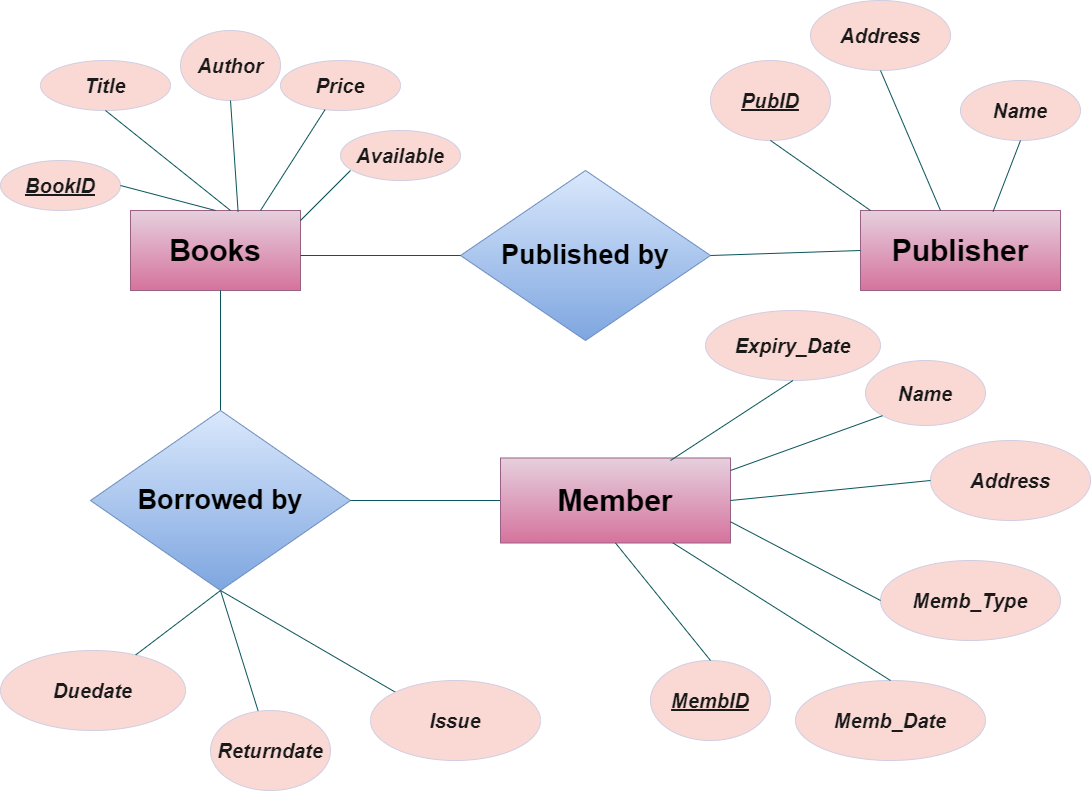

The diagram above was exported from draw.io. Its source (the exported page's mxGraphModel, read from the mxfile embedded in the PNG):
<mxGraphModel dx="1750" dy="915" grid="1" gridSize="10" guides="1" tooltips="1" connect="1" arrows="1" fold="1" page="1" pageScale="1" pageWidth="1100" pageHeight="850" math="0" shadow="0">
  <root>
    <mxCell id="0" />
    <mxCell id="1" parent="0" />
    <mxCell id="VkfNkk22ph1RqWk2mNfj-1" value="Title" style="ellipse;whiteSpace=wrap;html=1;strokeColor=#D0CEE2;fontColor=#1A1A1A;fillColor=#FAD9D5;fontSize=20;fontStyle=3" vertex="1" parent="1">
      <mxGeometry x="40" y="70" width="130" height="50" as="geometry" />
    </mxCell>
    <mxCell id="VkfNkk22ph1RqWk2mNfj-3" value="Books" style="rounded=0;whiteSpace=wrap;html=1;strokeColor=#996185;fillColor=#e6d0de;gradientColor=#d5739d;fontSize=30;fontStyle=1" vertex="1" parent="1">
      <mxGeometry x="130" y="220" width="170" height="80" as="geometry" />
    </mxCell>
    <mxCell id="VkfNkk22ph1RqWk2mNfj-4" value="" style="endArrow=none;html=1;rounded=0;strokeColor=#09555B;fontColor=#1A1A1A;entryX=0.5;entryY=1;entryDx=0;entryDy=0;" edge="1" parent="1" target="VkfNkk22ph1RqWk2mNfj-1">
      <mxGeometry width="50" height="50" relative="1" as="geometry">
        <mxPoint x="230" y="220" as="sourcePoint" />
        <mxPoint x="120" y="110" as="targetPoint" />
      </mxGeometry>
    </mxCell>
    <mxCell id="VkfNkk22ph1RqWk2mNfj-5" value="Price" style="ellipse;whiteSpace=wrap;html=1;strokeColor=#D0CEE2;fontColor=#1A1A1A;fillColor=#FAD9D5;fontSize=20;fontStyle=3" vertex="1" parent="1">
      <mxGeometry x="280" y="70" width="120" height="50" as="geometry" />
    </mxCell>
    <mxCell id="VkfNkk22ph1RqWk2mNfj-8" value="Available" style="ellipse;whiteSpace=wrap;html=1;strokeColor=#D0CEE2;fontColor=#1A1A1A;fillColor=#FAD9D5;fontStyle=3;fontSize=20;" vertex="1" parent="1">
      <mxGeometry x="340" y="140" width="120" height="50" as="geometry" />
    </mxCell>
    <mxCell id="VkfNkk22ph1RqWk2mNfj-10" value="BookID" style="ellipse;whiteSpace=wrap;html=1;strokeColor=#D0CEE2;fontColor=#1A1A1A;fillColor=#FAD9D5;fontStyle=7;fontSize=20;" vertex="1" parent="1">
      <mxGeometry y="170" width="120" height="50" as="geometry" />
    </mxCell>
    <mxCell id="VkfNkk22ph1RqWk2mNfj-11" value="" style="endArrow=none;html=1;rounded=0;strokeColor=#09555B;fontColor=#1A1A1A;exitX=1;exitY=0.5;exitDx=0;exitDy=0;entryX=0.5;entryY=0;entryDx=0;entryDy=0;" edge="1" parent="1" source="VkfNkk22ph1RqWk2mNfj-10" target="VkfNkk22ph1RqWk2mNfj-3">
      <mxGeometry width="50" height="50" relative="1" as="geometry">
        <mxPoint x="90" y="200" as="sourcePoint" />
        <mxPoint x="180" y="225" as="targetPoint" />
      </mxGeometry>
    </mxCell>
    <mxCell id="VkfNkk22ph1RqWk2mNfj-14" value="" style="endArrow=none;html=1;rounded=0;strokeColor=#09555B;fontColor=#1A1A1A;" edge="1" parent="1">
      <mxGeometry width="50" height="50" relative="1" as="geometry">
        <mxPoint x="300" y="230" as="sourcePoint" />
        <mxPoint x="350" y="180" as="targetPoint" />
      </mxGeometry>
    </mxCell>
    <mxCell id="VkfNkk22ph1RqWk2mNfj-16" value="" style="endArrow=none;html=1;rounded=0;strokeColor=#09555B;fontColor=#1A1A1A;" edge="1" parent="1" target="VkfNkk22ph1RqWk2mNfj-5">
      <mxGeometry width="50" height="50" relative="1" as="geometry">
        <mxPoint x="260" y="220" as="sourcePoint" />
        <mxPoint x="310" y="170" as="targetPoint" />
      </mxGeometry>
    </mxCell>
    <mxCell id="VkfNkk22ph1RqWk2mNfj-17" value="Author" style="ellipse;whiteSpace=wrap;html=1;strokeColor=#D0CEE2;fontColor=#1A1A1A;fillColor=#FAD9D5;fontSize=20;fontStyle=3" vertex="1" parent="1">
      <mxGeometry x="180" y="40" width="100" height="70" as="geometry" />
    </mxCell>
    <mxCell id="VkfNkk22ph1RqWk2mNfj-18" value="" style="endArrow=none;html=1;rounded=0;strokeColor=#09555B;fontColor=#1A1A1A;entryX=0.5;entryY=1;entryDx=0;entryDy=0;exitX=0.633;exitY=0.015;exitDx=0;exitDy=0;exitPerimeter=0;" edge="1" parent="1" source="VkfNkk22ph1RqWk2mNfj-3" target="VkfNkk22ph1RqWk2mNfj-17">
      <mxGeometry width="50" height="50" relative="1" as="geometry">
        <mxPoint x="250" y="220" as="sourcePoint" />
        <mxPoint x="280" y="170" as="targetPoint" />
      </mxGeometry>
    </mxCell>
    <mxCell id="VkfNkk22ph1RqWk2mNfj-20" value="Published by" style="rhombus;whiteSpace=wrap;html=1;strokeColor=#6c8ebf;fillColor=#dae8fc;fontStyle=1;fontSize=27;gradientColor=#7ea6e0;" vertex="1" parent="1">
      <mxGeometry x="460" y="180" width="250" height="170" as="geometry" />
    </mxCell>
    <mxCell id="VkfNkk22ph1RqWk2mNfj-23" value="Publisher" style="rounded=0;whiteSpace=wrap;html=1;strokeColor=#996185;fillColor=#e6d0de;gradientColor=#d5739d;fontSize=30;fontStyle=1" vertex="1" parent="1">
      <mxGeometry x="860" y="220" width="200" height="80" as="geometry" />
    </mxCell>
    <mxCell id="VkfNkk22ph1RqWk2mNfj-24" value="" style="endArrow=none;html=1;rounded=0;strokeColor=#09555B;fontColor=#1A1A1A;entryX=0;entryY=0.5;entryDx=0;entryDy=0;" edge="1" parent="1" target="VkfNkk22ph1RqWk2mNfj-20">
      <mxGeometry width="50" height="50" relative="1" as="geometry">
        <mxPoint x="300" y="265" as="sourcePoint" />
        <mxPoint x="350" y="210" as="targetPoint" />
      </mxGeometry>
    </mxCell>
    <mxCell id="VkfNkk22ph1RqWk2mNfj-25" value="" style="endArrow=none;html=1;rounded=0;strokeColor=#09555B;fontColor=#1A1A1A;entryX=0;entryY=0.5;entryDx=0;entryDy=0;" edge="1" parent="1" target="VkfNkk22ph1RqWk2mNfj-23">
      <mxGeometry width="50" height="50" relative="1" as="geometry">
        <mxPoint x="710" y="265" as="sourcePoint" />
        <mxPoint x="760" y="220" as="targetPoint" />
      </mxGeometry>
    </mxCell>
    <mxCell id="VkfNkk22ph1RqWk2mNfj-27" value="PubID" style="ellipse;whiteSpace=wrap;html=1;strokeColor=#D0CEE2;fontColor=#1A1A1A;fillColor=#FAD9D5;fontSize=20;fontStyle=7" vertex="1" parent="1">
      <mxGeometry x="710" y="70" width="120" height="80" as="geometry" />
    </mxCell>
    <mxCell id="VkfNkk22ph1RqWk2mNfj-28" value="Address" style="ellipse;whiteSpace=wrap;html=1;strokeColor=#D0CEE2;fontColor=#1A1A1A;fillColor=#FAD9D5;fontSize=20;fontStyle=3" vertex="1" parent="1">
      <mxGeometry x="810" y="10" width="140" height="70" as="geometry" />
    </mxCell>
    <mxCell id="VkfNkk22ph1RqWk2mNfj-29" value="Name" style="ellipse;whiteSpace=wrap;html=1;strokeColor=#D0CEE2;fontColor=#1A1A1A;fillColor=#FAD9D5;fontSize=20;fontStyle=3" vertex="1" parent="1">
      <mxGeometry x="960" y="90" width="120" height="60" as="geometry" />
    </mxCell>
    <mxCell id="VkfNkk22ph1RqWk2mNfj-30" value="" style="endArrow=none;html=1;rounded=0;strokeColor=#09555B;fontColor=#1A1A1A;exitX=0.663;exitY=0.013;exitDx=0;exitDy=0;exitPerimeter=0;entryX=0.5;entryY=1;entryDx=0;entryDy=0;" edge="1" parent="1" source="VkfNkk22ph1RqWk2mNfj-23" target="VkfNkk22ph1RqWk2mNfj-29">
      <mxGeometry width="50" height="50" relative="1" as="geometry">
        <mxPoint x="950" y="200" as="sourcePoint" />
        <mxPoint x="1000" y="150" as="targetPoint" />
      </mxGeometry>
    </mxCell>
    <mxCell id="VkfNkk22ph1RqWk2mNfj-31" value="" style="endArrow=none;html=1;rounded=0;strokeColor=#09555B;fontColor=#1A1A1A;entryX=0.5;entryY=1;entryDx=0;entryDy=0;" edge="1" parent="1" target="VkfNkk22ph1RqWk2mNfj-28">
      <mxGeometry width="50" height="50" relative="1" as="geometry">
        <mxPoint x="940" y="220" as="sourcePoint" />
        <mxPoint x="990" y="170" as="targetPoint" />
      </mxGeometry>
    </mxCell>
    <mxCell id="VkfNkk22ph1RqWk2mNfj-32" value="" style="endArrow=none;html=1;rounded=0;strokeColor=#09555B;fontColor=#1A1A1A;entryX=0.5;entryY=1;entryDx=0;entryDy=0;" edge="1" parent="1" target="VkfNkk22ph1RqWk2mNfj-27">
      <mxGeometry width="50" height="50" relative="1" as="geometry">
        <mxPoint x="870" y="220" as="sourcePoint" />
        <mxPoint x="920" y="170" as="targetPoint" />
      </mxGeometry>
    </mxCell>
    <mxCell id="VkfNkk22ph1RqWk2mNfj-34" value="" style="endArrow=none;html=1;rounded=0;strokeColor=#09555B;fontColor=#1A1A1A;exitX=0.5;exitY=0;exitDx=0;exitDy=0;" edge="1" parent="1" source="VkfNkk22ph1RqWk2mNfj-36">
      <mxGeometry width="50" height="50" relative="1" as="geometry">
        <mxPoint x="220" y="500" as="sourcePoint" />
        <mxPoint x="220" y="300" as="targetPoint" />
      </mxGeometry>
    </mxCell>
    <mxCell id="VkfNkk22ph1RqWk2mNfj-36" value="Borrowed by" style="rhombus;whiteSpace=wrap;html=1;strokeColor=#6c8ebf;fillColor=#dae8fc;gradientColor=#7ea6e0;fontSize=27;fontStyle=1" vertex="1" parent="1">
      <mxGeometry x="90" y="420" width="260" height="180" as="geometry" />
    </mxCell>
    <mxCell id="VkfNkk22ph1RqWk2mNfj-37" value="Duedate" style="ellipse;whiteSpace=wrap;html=1;strokeColor=#D0CEE2;fontColor=#1A1A1A;fillColor=#FAD9D5;fontStyle=3;fontSize=20;" vertex="1" parent="1">
      <mxGeometry y="660" width="185" height="80" as="geometry" />
    </mxCell>
    <mxCell id="VkfNkk22ph1RqWk2mNfj-39" value="" style="endArrow=none;html=1;rounded=0;strokeColor=#09555B;fontColor=#1A1A1A;" edge="1" parent="1" source="VkfNkk22ph1RqWk2mNfj-40">
      <mxGeometry width="50" height="50" relative="1" as="geometry">
        <mxPoint x="240" y="680" as="sourcePoint" />
        <mxPoint x="220" y="600" as="targetPoint" />
      </mxGeometry>
    </mxCell>
    <mxCell id="VkfNkk22ph1RqWk2mNfj-40" value="Returndate" style="ellipse;whiteSpace=wrap;html=1;strokeColor=#D0CEE2;fontColor=#1A1A1A;fillColor=#FAD9D5;fontSize=20;fontStyle=3" vertex="1" parent="1">
      <mxGeometry x="210" y="720" width="120" height="80" as="geometry" />
    </mxCell>
    <mxCell id="VkfNkk22ph1RqWk2mNfj-41" value="" style="endArrow=none;html=1;rounded=0;strokeColor=#09555B;fontColor=#1A1A1A;exitX=0.731;exitY=0.055;exitDx=0;exitDy=0;exitPerimeter=0;" edge="1" parent="1" source="VkfNkk22ph1RqWk2mNfj-37">
      <mxGeometry width="50" height="50" relative="1" as="geometry">
        <mxPoint x="160" y="650" as="sourcePoint" />
        <mxPoint x="220" y="600" as="targetPoint" />
      </mxGeometry>
    </mxCell>
    <mxCell id="VkfNkk22ph1RqWk2mNfj-44" value="" style="endArrow=none;html=1;rounded=0;strokeColor=#09555B;fontColor=#1A1A1A;entryX=0;entryY=0;entryDx=0;entryDy=0;" edge="1" parent="1" target="VkfNkk22ph1RqWk2mNfj-45">
      <mxGeometry width="50" height="50" relative="1" as="geometry">
        <mxPoint x="220" y="600" as="sourcePoint" />
        <mxPoint x="480" y="700" as="targetPoint" />
      </mxGeometry>
    </mxCell>
    <mxCell id="VkfNkk22ph1RqWk2mNfj-45" value="Issue" style="ellipse;whiteSpace=wrap;html=1;strokeColor=#D0CEE2;fontColor=#1A1A1A;fillColor=#FAD9D5;fontStyle=3;fontSize=20;" vertex="1" parent="1">
      <mxGeometry x="370" y="690" width="170" height="80" as="geometry" />
    </mxCell>
    <mxCell id="VkfNkk22ph1RqWk2mNfj-46" value="" style="endArrow=none;html=1;rounded=0;strokeColor=#09555B;fontColor=#1A1A1A;exitX=1;exitY=0.5;exitDx=0;exitDy=0;" edge="1" parent="1" source="VkfNkk22ph1RqWk2mNfj-47">
      <mxGeometry width="50" height="50" relative="1" as="geometry">
        <mxPoint x="750" y="470" as="sourcePoint" />
        <mxPoint x="680" y="510" as="targetPoint" />
      </mxGeometry>
    </mxCell>
    <mxCell id="VkfNkk22ph1RqWk2mNfj-48" value="" style="endArrow=none;html=1;rounded=0;strokeColor=#09555B;fontColor=#1A1A1A;exitX=1;exitY=0.5;exitDx=0;exitDy=0;entryX=0;entryY=0.5;entryDx=0;entryDy=0;" edge="1" parent="1" source="VkfNkk22ph1RqWk2mNfj-36" target="VkfNkk22ph1RqWk2mNfj-47">
      <mxGeometry width="50" height="50" relative="1" as="geometry">
        <mxPoint x="350" y="510" as="sourcePoint" />
        <mxPoint x="680" y="510" as="targetPoint" />
      </mxGeometry>
    </mxCell>
    <mxCell id="VkfNkk22ph1RqWk2mNfj-47" value="Member" style="rounded=0;whiteSpace=wrap;html=1;strokeColor=#996185;fillColor=#e6d0de;gradientColor=#d5739d;fontStyle=1;fontSize=30;" vertex="1" parent="1">
      <mxGeometry x="500" y="467.5" width="230" height="85" as="geometry" />
    </mxCell>
    <mxCell id="VkfNkk22ph1RqWk2mNfj-49" value="Expiry_Date" style="ellipse;whiteSpace=wrap;html=1;strokeColor=#D0CEE2;fontColor=#1A1A1A;fillColor=#FAD9D5;fontStyle=3;fontSize=20;" vertex="1" parent="1">
      <mxGeometry x="705" y="320" width="175" height="70" as="geometry" />
    </mxCell>
    <mxCell id="VkfNkk22ph1RqWk2mNfj-50" value="Name" style="ellipse;whiteSpace=wrap;html=1;strokeColor=#D0CEE2;fontColor=#1A1A1A;fillColor=#FAD9D5;fontStyle=3;fontSize=20;" vertex="1" parent="1">
      <mxGeometry x="865" y="370" width="120" height="65" as="geometry" />
    </mxCell>
    <mxCell id="VkfNkk22ph1RqWk2mNfj-51" value="Memb_Type" style="ellipse;whiteSpace=wrap;html=1;strokeColor=#D0CEE2;fontColor=#1A1A1A;fillColor=#FAD9D5;fontStyle=3;fontSize=20;" vertex="1" parent="1">
      <mxGeometry x="880" y="570" width="180" height="80" as="geometry" />
    </mxCell>
    <mxCell id="VkfNkk22ph1RqWk2mNfj-52" value="Memb_Date" style="ellipse;whiteSpace=wrap;html=1;strokeColor=#D0CEE2;fontColor=#1A1A1A;fillColor=#FAD9D5;fontStyle=3;fontSize=20;" vertex="1" parent="1">
      <mxGeometry x="795" y="690" width="190" height="80" as="geometry" />
    </mxCell>
    <mxCell id="VkfNkk22ph1RqWk2mNfj-53" value="MembID" style="ellipse;whiteSpace=wrap;html=1;strokeColor=#D0CEE2;fontColor=#1A1A1A;fillColor=#FAD9D5;fontStyle=7;fontSize=20;" vertex="1" parent="1">
      <mxGeometry x="650" y="670" width="120" height="80" as="geometry" />
    </mxCell>
    <mxCell id="VkfNkk22ph1RqWk2mNfj-54" value="Address" style="ellipse;whiteSpace=wrap;html=1;strokeColor=#D0CEE2;fontColor=#1A1A1A;fillColor=#FAD9D5;fontStyle=3;fontSize=20;" vertex="1" parent="1">
      <mxGeometry x="930" y="450" width="160" height="80" as="geometry" />
    </mxCell>
    <mxCell id="VkfNkk22ph1RqWk2mNfj-57" value="" style="endArrow=none;html=1;rounded=0;strokeColor=#09555B;fontColor=#1A1A1A;entryX=0.5;entryY=1;entryDx=0;entryDy=0;" edge="1" parent="1" target="VkfNkk22ph1RqWk2mNfj-49">
      <mxGeometry width="50" height="50" relative="1" as="geometry">
        <mxPoint x="670" y="470" as="sourcePoint" />
        <mxPoint x="730" y="410" as="targetPoint" />
      </mxGeometry>
    </mxCell>
    <mxCell id="VkfNkk22ph1RqWk2mNfj-58" value="" style="endArrow=none;html=1;rounded=0;strokeColor=#09555B;fontColor=#1A1A1A;entryX=0;entryY=1;entryDx=0;entryDy=0;" edge="1" parent="1" target="VkfNkk22ph1RqWk2mNfj-50">
      <mxGeometry width="50" height="50" relative="1" as="geometry">
        <mxPoint x="730" y="480" as="sourcePoint" />
        <mxPoint x="780" y="430" as="targetPoint" />
      </mxGeometry>
    </mxCell>
    <mxCell id="VkfNkk22ph1RqWk2mNfj-59" value="" style="endArrow=none;html=1;rounded=0;strokeColor=#09555B;fontColor=#1A1A1A;entryX=0.5;entryY=1;entryDx=0;entryDy=0;exitX=0.5;exitY=0;exitDx=0;exitDy=0;" edge="1" parent="1" source="VkfNkk22ph1RqWk2mNfj-53" target="VkfNkk22ph1RqWk2mNfj-47">
      <mxGeometry width="50" height="50" relative="1" as="geometry">
        <mxPoint x="760" y="680" as="sourcePoint" />
        <mxPoint x="810" y="630" as="targetPoint" />
      </mxGeometry>
    </mxCell>
    <mxCell id="VkfNkk22ph1RqWk2mNfj-60" value="" style="endArrow=none;html=1;rounded=0;strokeColor=#09555B;fontColor=#1A1A1A;entryX=0.5;entryY=0;entryDx=0;entryDy=0;exitX=0.75;exitY=1;exitDx=0;exitDy=0;" edge="1" parent="1" source="VkfNkk22ph1RqWk2mNfj-47" target="VkfNkk22ph1RqWk2mNfj-52">
      <mxGeometry width="50" height="50" relative="1" as="geometry">
        <mxPoint x="760" y="680" as="sourcePoint" />
        <mxPoint x="810" y="630" as="targetPoint" />
      </mxGeometry>
    </mxCell>
    <mxCell id="VkfNkk22ph1RqWk2mNfj-61" value="" style="endArrow=none;html=1;rounded=0;strokeColor=#09555B;fontColor=#1A1A1A;entryX=0;entryY=0.5;entryDx=0;entryDy=0;exitX=1;exitY=0.75;exitDx=0;exitDy=0;" edge="1" parent="1" source="VkfNkk22ph1RqWk2mNfj-47" target="VkfNkk22ph1RqWk2mNfj-51">
      <mxGeometry width="50" height="50" relative="1" as="geometry">
        <mxPoint x="760" y="680" as="sourcePoint" />
        <mxPoint x="810" y="630" as="targetPoint" />
      </mxGeometry>
    </mxCell>
    <mxCell id="VkfNkk22ph1RqWk2mNfj-62" value="" style="endArrow=none;html=1;rounded=0;strokeColor=#09555B;fontColor=#1A1A1A;entryX=0;entryY=0.5;entryDx=0;entryDy=0;exitX=1;exitY=0.5;exitDx=0;exitDy=0;" edge="1" parent="1" source="VkfNkk22ph1RqWk2mNfj-47" target="VkfNkk22ph1RqWk2mNfj-54">
      <mxGeometry width="50" height="50" relative="1" as="geometry">
        <mxPoint x="760" y="680" as="sourcePoint" />
        <mxPoint x="810" y="630" as="targetPoint" />
      </mxGeometry>
    </mxCell>
  </root>
</mxGraphModel>